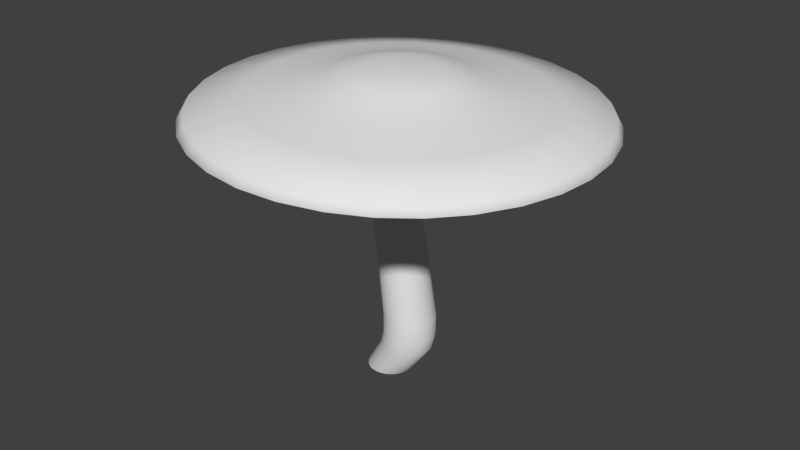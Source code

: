 # Source: Mushroom_Large.blend  (saved by Blender 2.76.0; exported with 4.5.12 LTS)
import bpy
from mathutils import Matrix  # noqa: F401  (used for matrix-valued properties, if any)

bpy.ops.wm.read_factory_settings(use_empty=True)
scene = bpy.context.scene
scene.name = 'Scene'

# ---- collections
col_collection_1 = bpy.data.collections.new('Collection 1'); scene.collection.children.link(col_collection_1)

# ---- world
world_world = bpy.data.worlds.new('World'); scene.world = world_world
world_world.color = (0.05088, 0.05088, 0.05088)
world_world.use_sun_shadow = False
world_world.sun_shadow_jitter_overblur = 0.0
world_world.cycles.sampling_method = 'MANUAL'
world_world.cycles.sample_map_resolution = 256

# ---- meshes
me_cylinder = bpy.data.meshes.new('Cylinder')
me_cylinder.from_pydata([(0.0, 1.0, -0.00274), (0.4741, 1.322, 1.991), (0.1951, 0.9808, -0.00274), (0.7276, 1.298, 1.99), (0.3827, 0.9239, -0.00274), (0.9716, 1.225, 1.989), (0.5556, 0.8315, -0.00274), (1.197, 1.106, 1.988), (0.7071, 0.7071, -0.00274), (1.394, 0.9449, 1.987), (0.8315, 0.5556, -0.00274), (1.556, 0.7485, 1.986), (0.9239, 0.3827, -0.00274), (1.677, 0.5242, 1.986), (0.9808, 0.1951, -0.00274), (1.752, 0.2806, 1.985), (1.0, 7.55e-08, -0.00274), (1.778, 0.02713, 1.985), (0.9808, -0.1951, -0.00274), (1.754, -0.2266, 1.985), (0.9239, -0.3827, -0.00274), (1.681, -0.4707, 1.985), (0.8315, -0.5556, -0.00274), (1.562, -0.6958, 1.986), (0.7071, -0.7071, -0.00274), (1.401, -0.8934, 1.986), (0.5556, -0.8315, -0.00274), (1.204, -1.056, 1.987), (0.3827, -0.9239, -0.00274), (0.9801, -1.177, 1.988), (0.1951, -0.9808, -0.00274), (0.7367, -1.252, 1.989), (-3.258e-07, -1.0, -0.00274), (0.4833, -1.277, 1.99), (-0.1951, -0.9808, -0.00274), (0.2297, -1.253, 1.991), (-0.3827, -0.9239, -0.00274), (-0.01425, -1.18, 1.993), (-0.5556, -0.8315, -0.00274), (-0.2393, -1.061, 1.994), (-0.7071, -0.7071, -0.00274), (-0.4368, -0.9, 1.994), (-0.8315, -0.5556, -0.00274), (-0.599, -0.7036, 1.995), (-0.9239, -0.3827, -0.00274), (-0.7199, -0.4793, 1.996), (-0.9808, -0.1951, -0.00274), (-0.7947, -0.2357, 1.996), (-1.0, 9.656e-07, -0.00274), (-0.8206, 0.01777, 1.996), (-0.9808, 0.1951, -0.00274), (-0.7965, 0.2715, 1.996), (-0.9239, 0.3827, -0.00274), (-0.7234, 0.5156, 1.996), (-0.8315, 0.5556, -0.00274), (-0.6042, 0.7407, 1.995), (-0.7071, 0.7071, -0.00274), (-0.4433, 0.9383, 1.995), (-0.5556, 0.8315, -0.00274), (-0.247, 1.101, 1.994), (-0.3827, 0.9239, -0.00274), (-0.02278, 1.222, 1.993), (-0.1951, 0.9808, -0.00274), (0.2207, 1.296, 1.992), (1.027, 1.116, 0.3353), (1.245, 1.095, 0.3353), (1.454, 1.031, 0.3353), (1.647, 0.9282, 0.3353), (1.816, 0.7894, 0.3353), (1.955, 0.6202, 0.3353), (2.058, 0.4272, 0.3353), (2.122, 0.2178, 0.3353), (2.143, 5.054e-08, 0.3353), (2.122, -0.2178, 0.3353), (2.058, -0.4272, 0.3353), (1.955, -0.6202, 0.3353), (1.816, -0.7894, 0.3353), (1.647, -0.9282, 0.3353), (1.454, -1.031, 0.3353), (1.245, -1.095, 0.3353), (1.027, -1.116, 0.3353), (0.8092, -1.095, 0.3353), (0.5998, -1.031, 0.3353), (0.4068, -0.9282, 0.3353), (0.2376, -0.7894, 0.3353), (0.09874, -0.6202, 0.3353), (-0.004423, -0.4272, 0.3353), (-0.06795, -0.2178, 0.3353), (-0.0894, 1.044e-06, 0.3353), (-0.06795, 0.2178, 0.3353), (-0.004422, 0.4272, 0.3353), (0.09874, 0.6202, 0.3353), (0.2376, 0.7894, 0.3353), (0.4068, 0.9282, 0.3353), (0.5998, 1.031, 0.3353), (0.8092, 1.095, 0.3353), (1.033, 1.116, 0.4807), (1.251, 1.095, 0.4807), (1.46, 1.031, 0.4807), (1.653, 0.9282, 0.4807), (1.822, 0.7894, 0.4807), (1.961, 0.6202, 0.4807), (2.064, 0.4272, 0.4807), (2.128, 0.2178, 0.4807), (2.149, 5.054e-08, 0.4807), (2.128, -0.2178, 0.4807), (2.064, -0.4272, 0.4807), (1.961, -0.6202, 0.4807), (1.822, -0.7894, 0.4807), (1.653, -0.9282, 0.4807), (1.46, -1.031, 0.4807), (1.251, -1.095, 0.4807), (1.033, -1.116, 0.4807), (0.8152, -1.095, 0.4807), (0.6058, -1.031, 0.4807), (0.4128, -0.9282, 0.4807), (0.2436, -0.7894, 0.4807), (0.1048, -0.6202, 0.4807), (0.001595, -0.4272, 0.4807), (-0.06193, -0.2178, 0.4807), (-0.08339, 1.044e-06, 0.4807), (-0.06193, 0.2178, 0.4807), (0.001595, 0.4272, 0.4807), (0.1048, 0.6202, 0.4807), (0.2436, 0.7894, 0.4807), (0.4128, 0.9282, 0.4807), (0.6058, 1.031, 0.4807), (0.8152, 1.095, 0.4807), (1.107, 1.095, 0.2276), (1.316, 1.031, 0.2276), (1.509, 0.9282, 0.2276), (1.678, 0.7894, 0.2276), (1.817, 0.6202, 0.2276), (1.92, 0.4272, 0.2276), (1.984, 0.2178, 0.2276), (2.005, 5.054e-08, 0.2276), (1.984, -0.2178, 0.2276), (1.92, -0.4272, 0.2276), (1.817, -0.6202, 0.2276), (1.678, -0.7894, 0.2276), (1.509, -0.9282, 0.2276), (1.316, -1.031, 0.2276), (1.107, -1.095, 0.2276), (0.8888, -1.116, 0.2276), (0.671, -1.095, 0.2276), (0.4616, -1.031, 0.2276), (0.2686, -0.9282, 0.2276), (0.0994, -0.7894, 0.2276), (-0.03943, -0.6202, 0.2276), (-0.1426, -0.4272, 0.2276), (-0.2061, -0.2178, 0.2276), (-0.2276, 1.044e-06, 0.2276), (-0.2061, 0.2178, 0.2276), (-0.1426, 0.4272, 0.2276), (-0.03943, 0.6202, 0.2276), (0.09941, 0.7894, 0.2276), (0.2686, 0.9282, 0.2276), (0.4616, 1.031, 0.2276), (0.671, 1.095, 0.2276), (0.8888, 1.116, 0.2276), (0.3682, 1.0, 1.232), (0.5633, 0.9808, 1.232), (0.7509, 0.9239, 1.232), (0.9237, 0.8315, 1.232), (1.075, 0.7071, 1.232), (1.2, 0.5556, 1.232), (1.292, 0.3827, 1.232), (1.349, 0.1951, 1.232), (1.368, 7.55e-08, 1.232), (1.349, -0.1951, 1.232), (1.292, -0.3827, 1.232), (1.2, -0.5556, 1.232), (1.075, -0.7071, 1.232), (0.9237, -0.8315, 1.232), (0.7509, -0.9239, 1.232), (0.5633, -0.9808, 1.232), (0.3682, -1.0, 1.232), (0.1731, -0.9808, 1.232), (-0.01451, -0.9239, 1.232), (-0.1874, -0.8315, 1.232), (-0.3389, -0.7071, 1.232), (-0.4633, -0.5556, 1.232), (-0.5557, -0.3827, 1.232), (-0.6126, -0.1951, 1.232), (-0.6318, 9.656e-07, 1.232), (-0.6126, 0.1951, 1.232), (-0.5557, 0.3827, 1.232), (-0.4633, 0.5556, 1.232), (-0.3389, 0.7071, 1.232), (-0.1874, 0.8315, 1.232), (-0.01451, 0.9239, 1.232), (0.1731, 0.9808, 1.232), (0.1601, 1.0, 1.433), (0.3552, 0.9808, 1.433), (0.5428, 0.9239, 1.433), (0.7157, 0.8315, 1.433), (0.8672, 0.7071, 1.433), (0.9916, 0.5556, 1.433), (1.084, 0.3827, 1.433), (1.141, 0.1951, 1.433), (1.16, 7.55e-08, 1.433), (1.141, -0.1951, 1.433), (1.084, -0.3827, 1.433), (0.9916, -0.5556, 1.433), (0.8672, -0.7071, 1.433), (0.7157, -0.8315, 1.433), (0.5428, -0.9239, 1.433), (0.3552, -0.9808, 1.433), (0.1601, -1.0, 1.433), (-0.03501, -0.9808, 1.433), (-0.2226, -0.9239, 1.433), (-0.3955, -0.8315, 1.433), (-0.547, -0.7071, 1.433), (-0.6714, -0.5556, 1.433), (-0.7638, -0.3827, 1.433), (-0.8207, -0.1951, 1.433), (-0.8399, 9.656e-07, 1.433), (-0.8207, 0.1951, 1.433), (-0.7638, 0.3827, 1.433), (-0.6714, 0.5556, 1.433), (-0.547, 0.7071, 1.433), (-0.3955, 0.8315, 1.433), (-0.2226, 0.9239, 1.433), (-0.03501, 0.9808, 1.433), (0.0242, 1.0, 1.611), (0.2193, 0.9808, 1.611), (0.4069, 0.9239, 1.611), (0.5798, 0.8315, 1.611), (0.7313, 0.7071, 1.611), (0.8557, 0.5556, 1.611), (0.9481, 0.3827, 1.611), (1.005, 0.1951, 1.611), (1.024, 7.55e-08, 1.611), (1.005, -0.1951, 1.611), (0.9481, -0.3827, 1.611), (0.8557, -0.5556, 1.611), (0.7313, -0.7071, 1.611), (0.5798, -0.8315, 1.611), (0.4069, -0.9239, 1.611), (0.2193, -0.9808, 1.611), (0.0242, -1.0, 1.611), (-0.1709, -0.9808, 1.611), (-0.3585, -0.9239, 1.611), (-0.5314, -0.8315, 1.611), (-0.6829, -0.7071, 1.611), (-0.8073, -0.5556, 1.611), (-0.8997, -0.3827, 1.611), (-0.9566, -0.1951, 1.611), (-0.9758, 9.656e-07, 1.611), (-0.9566, 0.1951, 1.611), (-0.8997, 0.3827, 1.611), (-0.8073, 0.5556, 1.611), (-0.6829, 0.7071, 1.611), (-0.5314, 0.8315, 1.611), (-0.3585, 0.9239, 1.611), (-0.1709, 0.9808, 1.611), (0.1031, 0.9874, 1.703), (0.2958, 0.9685, 1.703), (0.481, 0.9123, 1.703), (0.6517, 0.821, 1.703), (0.8013, 0.6982, 1.703), (0.9242, 0.5486, 1.703), (1.015, 0.3779, 1.703), (1.072, 0.1926, 1.703), (1.091, 7.813e-08, 1.703), (1.072, -0.1926, 1.703), (1.015, -0.3779, 1.703), (0.9242, -0.5486, 1.703), (0.8013, -0.6982, 1.703), (0.6517, -0.821, 1.703), (0.481, -0.9123, 1.703), (0.2958, -0.9685, 1.703), (0.1031, -0.9874, 1.703), (-0.08952, -0.9685, 1.703), (-0.2748, -0.9123, 1.703), (-0.4455, -0.821, 1.703), (-0.5951, -0.6982, 1.703), (-0.7179, -0.5486, 1.703), (-0.8092, -0.3779, 1.703), (-0.8654, -0.1926, 1.703), (-0.8843, 9.571e-07, 1.703), (-0.8654, 0.1926, 1.703), (-0.8092, 0.3779, 1.703), (-0.7179, 0.5486, 1.703), (-0.5951, 0.6982, 1.703), (-0.4455, 0.821, 1.703), (-0.2748, 0.9123, 1.703), (-0.08952, 0.9685, 1.703), (0.4597, 2.573, 1.949), (0.9571, 2.525, 1.946), (1.436, 2.382, 1.944), (1.877, 2.148, 1.942), (2.264, 1.832, 1.941), (2.583, 1.447, 1.939), (2.82, 1.007, 1.938), (2.966, 0.5293, 1.937), (3.017, 0.0321, 1.937), (2.97, -0.4655, 1.937), (2.827, -0.9443, 1.938), (2.593, -1.386, 1.939), (2.277, -1.773, 1.94), (1.892, -2.092, 1.941), (1.452, -2.329, 1.943), (0.9748, -2.476, 1.945), (0.4778, -2.527, 1.947), (-0.0195, -2.479, 1.95), (-0.4981, -2.336, 1.952), (-0.9395, -2.102, 1.954), (-1.327, -1.786, 1.955), (-1.645, -1.401, 1.957), (-1.882, -0.9613, 1.958), (-2.029, -0.4835, 1.959), (-2.08, 0.01375, 1.959), (-2.032, 0.5113, 1.959), (-1.889, 0.9901, 1.958), (-1.655, 1.432, 1.958), (-1.34, 1.819, 1.956), (-0.9545, 2.138, 1.955), (-0.5148, 2.375, 1.953), (-0.03725, 2.522, 1.951), (0.4317, 4.369, 1.856), (1.279, 4.288, 1.852), (2.095, 4.044, 1.848), (2.847, 3.645, 1.845), (3.507, 3.107, 1.842), (4.049, 2.451, 1.84), (4.453, 1.701, 1.838), (4.703, 0.8869, 1.836), (4.79, 0.0396, 1.836), (4.709, -0.8083, 1.836), (4.465, -1.624, 1.837), (4.066, -2.377, 1.839), (3.529, -3.037, 1.841), (2.872, -3.58, 1.844), (2.123, -3.984, 1.847), (1.309, -4.234, 1.85), (0.4625, -4.321, 1.854), (-0.385, -4.24, 1.857), (-1.2, -3.996, 1.861), (-1.953, -3.597, 1.864), (-2.613, -3.059, 1.867), (-3.155, -2.403, 1.87), (-3.559, -1.653, 1.872), (-3.809, -0.839, 1.873), (-3.895, 0.008323, 1.874), (-3.815, 0.8562, 1.873), (-3.571, 1.672, 1.873), (-3.172, 2.425, 1.871), (-2.634, 3.085, 1.869), (-1.978, 3.628, 1.866), (-1.229, 4.032, 1.863), (-0.4152, 4.282, 1.859), (0.4858, 4.958, 1.874), (1.453, 4.863, 1.874), (2.383, 4.581, 1.874), (3.24, 4.122, 1.874), (3.992, 3.506, 1.874), (6.087, 3.824, 1.831), (6.72, 2.65, 1.828), (7.111, 1.375, 1.826), (7.247, 0.04845, 1.825), (7.121, -1.279, 1.826), (6.738, -2.557, 1.827), (6.114, -3.735, 1.829), (5.272, -4.769, 1.833), (4.245, -5.619, 1.837), (3.071, -6.252, 1.842), (1.797, -6.643, 1.848), (0.4712, -6.779, 1.853), (-0.8558, -6.653, 1.859), (-2.133, -6.271, 1.865), (-3.31, -5.646, 1.87), (-4.344, -4.804, 1.875), (-5.193, -3.776, 1.878), (-5.826, -2.602, 1.881), (-6.217, -1.327, 1.883), (-6.352, -0.0005239, 1.884), (-6.227, 1.327, 1.884), (-5.844, 2.605, 1.883), (-5.22, 3.783, 1.88), (-4.378, 4.817, 1.877), (-3.351, 5.667, 1.872), (-2.177, 6.3, 1.867), (-0.9031, 6.691, 1.862), (0.4317, 8.091, 1.913), (2.005, 7.942, 1.907), (3.52, 7.488, 1.9), (4.916, 6.748, 1.894), (6.142, 5.749, 1.888), (7.149, 4.53, 1.884), (7.899, 3.138, 1.88), (8.364, 1.626, 1.878), (8.524, 0.05237, 1.877), (8.375, -1.522, 1.877), (7.921, -3.037, 1.879), (7.181, -4.435, 1.882), (6.183, -5.661, 1.886), (4.964, -6.669, 1.891), (3.573, -7.419, 1.897), (2.062, -7.884, 1.903), (0.489, -8.044, 1.91), (-1.085, -7.895, 1.917), (-2.599, -7.441, 1.923), (-3.996, -6.701, 1.93), (-5.221, -5.702, 1.935), (-6.229, -4.483, 1.94), (-6.979, -3.091, 1.943), (-7.443, -1.579, 1.946), (-7.603, -0.00571, 1.947), (-7.454, 1.569, 1.946), (-7.001, 3.084, 1.945), (-6.26, 4.481, 1.942), (-5.262, 5.708, 1.938), (-4.043, 6.715, 1.933), (-2.652, 7.466, 1.927), (-1.141, 7.93, 1.92), (0.442, 8.617, 1.966), (2.118, 8.458, 1.959), (3.732, 7.974, 1.952), (5.219, 7.186, 1.945), (6.525, 6.122, 1.939), (7.598, 4.823, 1.934), (8.397, 3.34, 1.931), (8.891, 1.73, 1.928), (9.062, 0.05367, 1.927), (8.903, -1.624, 1.927), (8.42, -3.238, 1.929), (7.632, -4.726, 1.932), (6.568, -6.032, 1.937), (5.27, -7.106, 1.942), (3.788, -7.905, 1.948), (2.178, -8.4, 1.955), (0.503, -8.571, 1.962), (-1.173, -8.412, 1.97), (-2.786, -7.929, 1.977), (-4.274, -7.14, 1.983), (-5.58, -6.076, 1.989), (-6.653, -4.778, 1.994), (-7.452, -3.295, 1.998), (-7.946, -1.684, 2.0), (-8.117, -0.008189, 2.001), (-7.958, 1.669, 2.001), (-7.475, 3.283, 1.999), (-6.687, 4.772, 1.996), (-5.623, 6.078, 1.992), (-4.325, 7.151, 1.986), (-2.843, 7.951, 1.98), (-1.233, 8.446, 1.973), (0.4589, 8.343, 2.034), (2.082, 8.189, 2.027), (3.644, 7.721, 2.02), (5.084, 6.957, 2.014), (6.348, 5.927, 2.008), (7.387, 4.67, 2.004), (8.161, 3.234, 2.0), (8.64, 1.675, 1.998), (8.805, 0.05193, 1.997), (8.651, -1.572, 1.997), (8.183, -3.135, 1.999), (7.42, -4.576, 2.002), (6.39, -5.841, 2.006), (5.134, -6.88, 2.011), (3.698, -7.654, 2.017), (2.14, -8.133, 2.024), (0.518, -8.299, 2.031), (-1.105, -8.145, 2.038), (-2.667, -7.677, 2.045), (-4.108, -6.913, 2.051), (-5.371, -5.883, 2.057), (-6.41, -4.626, 2.061), (-7.184, -3.19, 2.065), (-7.663, -1.631, 2.068), (-7.828, -0.007967, 2.069), (-7.674, 1.616, 2.068), (-7.207, 3.179, 2.067), (-6.443, 4.62, 2.064), (-5.413, 5.885, 2.059), (-4.157, 6.924, 2.054), (-2.722, 7.698, 2.048), (-1.163, 8.177, 2.041), (0.4859, 6.137, 2.116), (1.679, 6.024, 2.111), (2.827, 5.68, 2.106), (3.886, 5.119, 2.101), (4.815, 4.362, 2.097), (5.579, 3.437, 2.094), (6.147, 2.382, 2.091), (6.499, 1.236, 2.089), (6.621, 0.04308, 2.088), (6.508, -1.151, 2.089), (6.164, -2.299, 2.09), (5.603, -3.359, 2.092), (4.846, -4.288, 2.095), (3.922, -5.052, 2.099), (2.867, -5.621, 2.104), (1.722, -5.973, 2.108), (0.5293, -6.095, 2.114), (-0.6637, -5.982, 2.119), (-1.812, -5.638, 2.124), (-2.871, -5.077, 2.129), (-3.8, -4.319, 2.133), (-4.563, -3.395, 2.136), (-5.132, -2.34, 2.139), (-5.484, -1.194, 2.141), (-5.606, -0.0009504, 2.141), (-5.492, 1.193, 2.141), (-5.149, 2.341, 2.14), (-4.587, 3.401, 2.138), (-3.83, 4.33, 2.135), (-2.907, 5.094, 2.131), (-1.852, 5.663, 2.126), (-0.7063, 6.016, 2.121), (0.5045, 4.456, 2.17), (1.37, 4.373, 2.167), (2.202, 4.124, 2.163), (2.97, 3.717, 2.16), (3.644, 3.168, 2.157), (4.197, 2.498, 2.154), (4.61, 1.732, 2.152), (4.865, 0.9014, 2.151), (4.953, 0.03642, 2.15), (4.871, -0.8291, 2.15), (4.622, -1.662, 2.151), (4.215, -2.43, 2.153), (3.666, -3.104, 2.155), (2.996, -3.658, 2.158), (2.231, -4.071, 2.161), (1.401, -4.326, 2.165), (0.536, -4.415, 2.168), (-0.3291, -4.333, 2.172), (-1.162, -4.083, 2.176), (-1.929, -3.676, 2.179), (-2.603, -3.127, 2.182), (-3.157, -2.457, 2.185), (-3.569, -1.692, 2.187), (-3.824, -0.8604, 2.188), (-3.913, 0.004493, 2.189), (-3.83, 0.87, 2.189), (-3.581, 1.703, 2.188), (-3.174, 2.471, 2.186), (-2.625, 3.145, 2.184), (-1.956, 3.699, 2.181), (-1.191, 4.112, 2.178), (-0.36, 4.367, 2.174), (0.5267, 2.874, 2.241), (1.084, 2.821, 2.239), (1.619, 2.661, 2.237), (2.114, 2.399, 2.234), (2.547, 2.045, 2.232), (2.904, 1.614, 2.231), (3.169, 1.122, 2.23), (3.333, 0.5866, 2.229), (3.39, 0.02994, 2.228), (3.337, -0.5272, 2.229), (3.177, -1.063, 2.229), (2.915, -1.558, 2.23), (2.561, -1.992, 2.232), (2.13, -2.348, 2.233), (1.638, -2.614, 2.235), (1.103, -2.778, 2.238), (0.547, -2.835, 2.24), (-0.009818, -2.782, 2.243), (-0.5456, -2.622, 2.245), (-1.04, -2.36, 2.247), (-1.473, -2.006, 2.249), (-1.83, -1.575, 2.251), (-2.095, -1.082, 2.252), (-2.259, -0.5473, 2.253), (-2.316, 0.009387, 2.253), (-2.263, 0.5665, 2.253), (-2.103, 1.103, 2.252), (-1.841, 1.597, 2.251), (-1.488, 2.031, 2.25), (-1.057, 2.387, 2.248), (-0.5643, 2.653, 2.246), (-0.02969, 2.817, 2.244), (0.5361, 2.395, 2.274), (0.9995, 2.351, 2.272), (1.445, 2.217, 2.27), (1.857, 1.999, 2.268), (2.218, 1.705, 2.267), (2.514, 1.346, 2.265), (2.735, 0.9363, 2.264), (2.872, 0.4912, 2.264), (2.919, 0.02785, 2.263), (2.875, -0.4358, 2.263), (2.741, -0.8819, 2.264), (2.524, -1.293, 2.265), (2.229, -1.655, 2.266), (1.871, -1.951, 2.267), (1.461, -2.172, 2.269), (1.016, -2.309, 2.271), (0.5529, -2.356, 2.273), (0.08954, -2.312, 2.275), (-0.3564, -2.179, 2.277), (-0.7677, -1.961, 2.279), (-1.129, -1.667, 2.281), (-1.425, -1.308, 2.282), (-1.646, -0.8977, 2.283), (-1.783, -0.4526, 2.284), (-1.83, 0.01074, 2.284), (-1.786, 0.4744, 2.284), (-1.652, 0.9205, 2.283), (-1.434, 1.332, 2.282), (-1.14, 1.693, 2.281), (-0.7817, 1.99, 2.28), (-0.372, 2.211, 2.278), (0.073, 2.348, 2.276), (0.5472, 1.407, 2.306), (0.8178, 1.381, 2.305), (1.078, 1.303, 2.304), (1.319, 1.176, 2.303), (1.529, 1.004, 2.302), (1.703, 0.794, 2.301), (1.832, 0.5546, 2.301), (1.911, 0.2946, 2.3), (1.939, 0.02393, 2.3), (1.913, -0.2469, 2.3), (1.835, -0.5075, 2.301), (1.708, -0.7479, 2.301), (1.536, -0.9588, 2.302), (1.327, -1.132, 2.303), (1.087, -1.261, 2.304), (0.8275, -1.341, 2.305), (0.557, -1.369, 2.306), (0.2863, -1.343, 2.307), (0.02585, -1.265, 2.308), (-0.2144, -1.138, 2.309), (-0.4252, -0.9658, 2.31), (-0.5984, -0.7562, 2.311), (-0.7274, -0.5167, 2.312), (-0.8073, -0.2567, 2.312), (-0.8349, 0.01394, 2.312), (-0.8092, 0.2848, 2.312), (-0.7312, 0.5454, 2.312), (-0.6039, 0.7857, 2.311), (-0.4321, 0.9966, 2.311), (-0.2226, 1.17, 2.31), (0.01676, 1.299, 2.309), (0.2767, 1.379, 2.308), (0.5537, 0.01885, 2.313)], [], [(256, 1, 3, 257), (257, 3, 5, 258), (258, 5, 7, 259), (259, 7, 9, 260), (260, 9, 11, 261), (261, 11, 13, 262), (262, 13, 15, 263), (263, 15, 17, 264), (264, 17, 19, 265), (265, 19, 21, 266), (266, 21, 23, 267), (267, 23, 25, 268), (268, 25, 27, 269), (269, 27, 29, 270), (270, 29, 31, 271), (271, 31, 33, 272), (272, 33, 35, 273), (273, 35, 37, 274), (274, 37, 39, 275), (275, 39, 41, 276), (276, 41, 43, 277), (277, 43, 45, 278), (278, 45, 47, 279), (279, 47, 49, 280), (280, 49, 51, 281), (281, 51, 53, 282), (282, 53, 55, 283), (283, 55, 57, 284), (284, 57, 59, 285), (285, 59, 61, 286), (287, 63, 1, 256), (286, 61, 63, 287), (157, 94, 95, 158), (158, 95, 64, 159), (156, 93, 94, 157), (155, 92, 93, 156), (154, 91, 92, 155), (153, 90, 91, 154), (152, 89, 90, 153), (151, 88, 89, 152), (150, 87, 88, 151), (149, 86, 87, 150), (148, 85, 86, 149), (147, 84, 85, 148), (146, 83, 84, 147), (145, 82, 83, 146), (144, 81, 82, 145), (143, 80, 81, 144), (142, 79, 80, 143), (141, 78, 79, 142), (140, 77, 78, 141), (139, 76, 77, 140), (138, 75, 76, 139), (137, 74, 75, 138), (136, 73, 74, 137), (135, 72, 73, 136), (134, 71, 72, 135), (133, 70, 71, 134), (132, 69, 70, 133), (131, 68, 69, 132), (130, 67, 68, 131), (129, 66, 67, 130), (128, 65, 66, 129), (159, 64, 65, 128), (94, 126, 127, 95), (95, 127, 96, 64), (93, 125, 126, 94), (92, 124, 125, 93), (91, 123, 124, 92), (90, 122, 123, 91), (89, 121, 122, 90), (88, 120, 121, 89), (87, 119, 120, 88), (86, 118, 119, 87), (85, 117, 118, 86), (84, 116, 117, 85), (83, 115, 116, 84), (82, 114, 115, 83), (81, 113, 114, 82), (80, 112, 113, 81), (79, 111, 112, 80), (78, 110, 111, 79), (77, 109, 110, 78), (76, 108, 109, 77), (75, 107, 108, 76), (74, 106, 107, 75), (73, 105, 106, 74), (72, 104, 105, 73), (71, 103, 104, 72), (70, 102, 103, 71), (69, 101, 102, 70), (68, 100, 101, 69), (67, 99, 100, 68), (66, 98, 99, 67), (65, 97, 98, 66), (64, 96, 97, 65), (0, 159, 128, 2), (2, 128, 129, 4), (4, 129, 130, 6), (6, 130, 131, 8), (8, 131, 132, 10), (10, 132, 133, 12), (12, 133, 134, 14), (14, 134, 135, 16), (16, 135, 136, 18), (18, 136, 137, 20), (20, 137, 138, 22), (22, 138, 139, 24), (24, 139, 140, 26), (26, 140, 141, 28), (28, 141, 142, 30), (30, 142, 143, 32), (32, 143, 144, 34), (34, 144, 145, 36), (36, 145, 146, 38), (38, 146, 147, 40), (40, 147, 148, 42), (42, 148, 149, 44), (44, 149, 150, 46), (46, 150, 151, 48), (48, 151, 152, 50), (50, 152, 153, 52), (52, 153, 154, 54), (54, 154, 155, 56), (56, 155, 156, 58), (58, 156, 157, 60), (62, 158, 159, 0), (60, 157, 158, 62), (126, 190, 191, 127), (127, 191, 160, 96), (125, 189, 190, 126), (124, 188, 189, 125), (123, 187, 188, 124), (122, 186, 187, 123), (121, 185, 186, 122), (120, 184, 185, 121), (119, 183, 184, 120), (118, 182, 183, 119), (117, 181, 182, 118), (116, 180, 181, 117), (115, 179, 180, 116), (114, 178, 179, 115), (113, 177, 178, 114), (112, 176, 177, 113), (111, 175, 176, 112), (110, 174, 175, 111), (109, 173, 174, 110), (108, 172, 173, 109), (107, 171, 172, 108), (106, 170, 171, 107), (105, 169, 170, 106), (104, 168, 169, 105), (103, 167, 168, 104), (102, 166, 167, 103), (101, 165, 166, 102), (100, 164, 165, 101), (99, 163, 164, 100), (98, 162, 163, 99), (97, 161, 162, 98), (96, 160, 161, 97), (190, 222, 223, 191), (191, 223, 192, 160), (189, 221, 222, 190), (188, 220, 221, 189), (187, 219, 220, 188), (186, 218, 219, 187), (185, 217, 218, 186), (184, 216, 217, 185), (183, 215, 216, 184), (182, 214, 215, 183), (181, 213, 214, 182), (180, 212, 213, 181), (179, 211, 212, 180), (178, 210, 211, 179), (177, 209, 210, 178), (176, 208, 209, 177), (175, 207, 208, 176), (174, 206, 207, 175), (173, 205, 206, 174), (172, 204, 205, 173), (171, 203, 204, 172), (170, 202, 203, 171), (169, 201, 202, 170), (168, 200, 201, 169), (167, 199, 200, 168), (166, 198, 199, 167), (165, 197, 198, 166), (164, 196, 197, 165), (163, 195, 196, 164), (162, 194, 195, 163), (161, 193, 194, 162), (160, 192, 193, 161), (222, 254, 255, 223), (223, 255, 224, 192), (221, 253, 254, 222), (220, 252, 253, 221), (219, 251, 252, 220), (218, 250, 251, 219), (217, 249, 250, 218), (216, 248, 249, 217), (215, 247, 248, 216), (214, 246, 247, 215), (213, 245, 246, 214), (212, 244, 245, 213), (211, 243, 244, 212), (210, 242, 243, 211), (209, 241, 242, 210), (208, 240, 241, 209), (207, 239, 240, 208), (206, 238, 239, 207), (205, 237, 238, 206), (204, 236, 237, 205), (203, 235, 236, 204), (202, 234, 235, 203), (201, 233, 234, 202), (200, 232, 233, 201), (199, 231, 232, 200), (198, 230, 231, 199), (197, 229, 230, 198), (196, 228, 229, 197), (195, 227, 228, 196), (194, 226, 227, 195), (193, 225, 226, 194), (192, 224, 225, 193), (254, 286, 287, 255), (255, 287, 256, 224), (253, 285, 286, 254), (252, 284, 285, 253), (251, 283, 284, 252), (250, 282, 283, 251), (249, 281, 282, 250), (248, 280, 281, 249), (247, 279, 280, 248), (246, 278, 279, 247), (245, 277, 278, 246), (244, 276, 277, 245), (243, 275, 276, 244), (242, 274, 275, 243), (241, 273, 274, 242), (240, 272, 273, 241), (239, 271, 272, 240), (238, 270, 271, 239), (237, 269, 270, 238), (236, 268, 269, 237), (235, 267, 268, 236), (234, 266, 267, 235), (233, 265, 266, 234), (232, 264, 265, 233), (231, 263, 264, 232), (230, 262, 263, 231), (229, 261, 262, 230), (228, 260, 261, 229), (227, 259, 260, 228), (226, 258, 259, 227), (225, 257, 258, 226), (224, 256, 257, 225), (5, 3, 289, 290), (23, 21, 298, 299), (41, 39, 307, 308), (59, 57, 316, 317), (15, 13, 294, 295), (33, 31, 303, 304), (51, 49, 312, 313), (7, 5, 290, 291), (25, 23, 299, 300), (43, 41, 308, 309), (61, 59, 317, 318), (17, 15, 295, 296), (35, 33, 304, 305), (53, 51, 313, 314), (9, 7, 291, 292), (27, 25, 300, 301), (45, 43, 309, 310), (63, 61, 318, 319), (19, 17, 296, 297), (37, 35, 305, 306), (55, 53, 314, 315), (11, 9, 292, 293), (29, 27, 301, 302), (47, 45, 310, 311), (3, 1, 288, 289), (1, 63, 319, 288), (21, 19, 297, 298), (39, 37, 306, 307), (57, 55, 315, 316), (13, 11, 293, 294), (31, 29, 302, 303), (49, 47, 311, 312), (299, 298, 330, 331), (313, 312, 344, 345), (300, 299, 331, 332), (314, 313, 345, 346), (301, 300, 332, 333), (315, 314, 346, 347), (302, 301, 333, 334), (289, 288, 320, 321), (316, 315, 347, 348), (303, 302, 334, 335), (290, 289, 321, 322), (317, 316, 348, 349), (304, 303, 335, 336), (291, 290, 322, 323), (318, 317, 349, 350), (305, 304, 336, 337), (292, 291, 323, 324), (319, 318, 350, 351), (306, 305, 337, 338), (293, 292, 324, 325), (288, 319, 351, 320), (307, 306, 338, 339), (294, 293, 325, 326), (308, 307, 339, 340), (295, 294, 326, 327), (309, 308, 340, 341), (296, 295, 327, 328), (310, 309, 341, 342), (297, 296, 328, 329), (311, 310, 342, 343), (298, 297, 329, 330), (312, 311, 343, 344), (334, 333, 365, 366), (321, 320, 352, 353), (348, 347, 379, 380), (335, 334, 366, 367), (322, 321, 353, 354), (349, 348, 380, 381), (336, 335, 367, 368), (323, 322, 354, 355), (350, 349, 381, 382), (337, 336, 368, 369), (324, 323, 355, 356), (351, 350, 382, 383), (338, 337, 369, 370), (325, 324, 356, 357), (320, 351, 383, 352), (339, 338, 370, 371), (326, 325, 357, 358), (340, 339, 371, 372), (327, 326, 358, 359), (341, 340, 372, 373), (328, 327, 359, 360), (342, 341, 373, 374), (329, 328, 360, 361), (343, 342, 374, 375), (330, 329, 361, 362), (344, 343, 375, 376), (331, 330, 362, 363), (345, 344, 376, 377), (332, 331, 363, 364), (346, 345, 377, 378), (333, 332, 364, 365), (347, 346, 378, 379), (369, 368, 400, 401), (356, 355, 387, 388), (383, 382, 414, 415), (370, 369, 401, 402), (357, 356, 388, 389), (352, 383, 415, 384), (371, 370, 402, 403), (358, 357, 389, 390), (372, 371, 403, 404), (359, 358, 390, 391), (373, 372, 404, 405), (360, 359, 391, 392), (374, 373, 405, 406), (361, 360, 392, 393), (375, 374, 406, 407), (362, 361, 393, 394), (376, 375, 407, 408), (363, 362, 394, 395), (377, 376, 408, 409), (364, 363, 395, 396), (378, 377, 409, 410), (365, 364, 396, 397), (379, 378, 410, 411), (366, 365, 397, 398), (353, 352, 384, 385), (380, 379, 411, 412), (367, 366, 398, 399), (354, 353, 385, 386), (381, 380, 412, 413), (368, 367, 399, 400), (355, 354, 386, 387), (382, 381, 413, 414), (404, 403, 435, 436), (391, 390, 422, 423), (405, 404, 436, 437), (392, 391, 423, 424), (406, 405, 437, 438), (393, 392, 424, 425), (407, 406, 438, 439), (394, 393, 425, 426), (408, 407, 439, 440), (395, 394, 426, 427), (409, 408, 440, 441), (396, 395, 427, 428), (410, 409, 441, 442), (397, 396, 428, 429), (411, 410, 442, 443), (398, 397, 429, 430), (385, 384, 416, 417), (412, 411, 443, 444), (399, 398, 430, 431), (386, 385, 417, 418), (413, 412, 444, 445), (400, 399, 431, 432), (387, 386, 418, 419), (414, 413, 445, 446), (401, 400, 432, 433), (388, 387, 419, 420), (415, 414, 446, 447), (402, 401, 433, 434), (389, 388, 420, 421), (384, 415, 447, 416), (403, 402, 434, 435), (390, 389, 421, 422), (439, 438, 470, 471), (426, 425, 457, 458), (440, 439, 471, 472), (427, 426, 458, 459), (441, 440, 472, 473), (428, 427, 459, 460), (442, 441, 473, 474), (429, 428, 460, 461), (443, 442, 474, 475), (430, 429, 461, 462), (417, 416, 448, 449), (444, 443, 475, 476), (431, 430, 462, 463), (418, 417, 449, 450), (445, 444, 476, 477), (432, 431, 463, 464), (419, 418, 450, 451), (446, 445, 477, 478), (433, 432, 464, 465), (420, 419, 451, 452), (447, 446, 478, 479), (434, 433, 465, 466), (421, 420, 452, 453), (416, 447, 479, 448), (435, 434, 466, 467), (422, 421, 453, 454), (436, 435, 467, 468), (423, 422, 454, 455), (437, 436, 468, 469), (424, 423, 455, 456), (438, 437, 469, 470), (425, 424, 456, 457), (474, 473, 505, 506), (461, 460, 492, 493), (475, 474, 506, 507), (462, 461, 493, 494), (449, 448, 480, 481), (476, 475, 507, 508), (463, 462, 494, 495), (450, 449, 481, 482), (477, 476, 508, 509), (464, 463, 495, 496), (451, 450, 482, 483), (478, 477, 509, 510), (465, 464, 496, 497), (452, 451, 483, 484), (479, 478, 510, 511), (466, 465, 497, 498), (453, 452, 484, 485), (448, 479, 511, 480), (467, 466, 498, 499), (454, 453, 485, 486), (468, 467, 499, 500), (455, 454, 486, 487), (469, 468, 500, 501), (456, 455, 487, 488), (470, 469, 501, 502), (457, 456, 488, 489), (471, 470, 502, 503), (458, 457, 489, 490), (472, 471, 503, 504), (459, 458, 490, 491), (473, 472, 504, 505), (460, 459, 491, 492), (480, 511, 543, 512), (499, 498, 530, 531), (486, 485, 517, 518), (500, 499, 531, 532), (487, 486, 518, 519), (501, 500, 532, 533), (488, 487, 519, 520), (502, 501, 533, 534), (489, 488, 520, 521), (503, 502, 534, 535), (490, 489, 521, 522), (504, 503, 535, 536), (491, 490, 522, 523), (505, 504, 536, 537), (492, 491, 523, 524), (506, 505, 537, 538), (493, 492, 524, 525), (507, 506, 538, 539), (494, 493, 525, 526), (481, 480, 512, 513), (508, 507, 539, 540), (495, 494, 526, 527), (482, 481, 513, 514), (509, 508, 540, 541), (496, 495, 527, 528), (483, 482, 514, 515), (510, 509, 541, 542), (497, 496, 528, 529), (484, 483, 515, 516), (511, 510, 542, 543), (498, 497, 529, 530), (485, 484, 516, 517), (534, 533, 565, 566), (521, 520, 552, 553), (535, 534, 566, 567), (522, 521, 553, 554), (536, 535, 567, 568), (523, 522, 554, 555), (537, 536, 568, 569), (524, 523, 555, 556), (538, 537, 569, 570), (525, 524, 556, 557), (539, 538, 570, 571), (526, 525, 557, 558), (513, 512, 544, 545), (540, 539, 571, 572), (527, 526, 558, 559), (514, 513, 545, 546), (541, 540, 572, 573), (528, 527, 559, 560), (515, 514, 546, 547), (542, 541, 573, 574), (529, 528, 560, 561), (516, 515, 547, 548), (543, 542, 574, 575), (530, 529, 561, 562), (517, 516, 548, 549), (512, 543, 575, 544), (531, 530, 562, 563), (518, 517, 549, 550), (532, 531, 563, 564), (519, 518, 550, 551), (533, 532, 564, 565), (520, 519, 551, 552), (569, 568, 600, 601), (556, 555, 587, 588), (570, 569, 601, 602), (557, 556, 588, 589), (571, 570, 602, 603), (558, 557, 589, 590), (545, 544, 576, 577), (572, 571, 603, 604), (559, 558, 590, 591), (546, 545, 577, 578), (573, 572, 604, 605), (560, 559, 591, 592), (547, 546, 578, 579), (574, 573, 605, 606), (561, 560, 592, 593), (548, 547, 579, 580), (575, 574, 606, 607), (562, 561, 593, 594), (549, 548, 580, 581), (544, 575, 607, 576), (563, 562, 594, 595), (550, 549, 581, 582), (564, 563, 595, 596), (551, 550, 582, 583), (565, 564, 596, 597), (552, 551, 583, 584), (566, 565, 597, 598), (553, 552, 584, 585), (567, 566, 598, 599), (554, 553, 585, 586), (568, 567, 599, 600), (555, 554, 586, 587), (577, 576, 608, 609), (604, 603, 635, 636), (591, 590, 622, 623), (578, 577, 609, 610), (605, 604, 636, 637), (592, 591, 623, 624), (579, 578, 610, 611), (606, 605, 637, 638), (593, 592, 624, 625), (580, 579, 611, 612), (607, 606, 638, 639), (594, 593, 625, 626), (581, 580, 612, 613), (576, 607, 639, 608), (595, 594, 626, 627), (582, 581, 613, 614), (596, 595, 627, 628), (583, 582, 614, 615), (597, 596, 628, 629), (584, 583, 615, 616), (598, 597, 629, 630), (585, 584, 616, 617), (599, 598, 630, 631), (586, 585, 617, 618), (600, 599, 631, 632), (587, 586, 618, 619), (601, 600, 632, 633), (588, 587, 619, 620), (602, 601, 633, 634), (589, 588, 620, 621), (603, 602, 634, 635), (590, 589, 621, 622), (612, 611, 640), (639, 638, 640), (626, 625, 640), (613, 612, 640), (608, 639, 640), (627, 626, 640), (614, 613, 640), (628, 627, 640), (615, 614, 640), (629, 628, 640), (616, 615, 640), (630, 629, 640), (617, 616, 640), (631, 630, 640), (618, 617, 640), (632, 631, 640), (619, 618, 640), (633, 632, 640), (620, 619, 640), (634, 633, 640), (621, 620, 640), (635, 634, 640), (622, 621, 640), (609, 608, 640), (636, 635, 640), (623, 622, 640), (610, 609, 640), (637, 636, 640), (624, 623, 640), (611, 610, 640), (638, 637, 640), (625, 624, 640)])
me_cylinder.polygons.foreach_set('use_smooth', [True] * 640)
me_cylinder.use_remesh_preserve_volume = False
me_cylinder.use_remesh_preserve_attributes = False
me_cylinder.use_mirror_vertex_groups = False
me_cylinder.update()

# ---- objects
ob_cylinder = bpy.data.objects.new('Cylinder', me_cylinder)

# ---- transforms, parenting, visibility, modifiers, constraints
ob_cylinder.location = (0.0, 0.0, 0.0)
ob_cylinder.scale = (0.4938, 0.4938, 2.918)
ob_cylinder.lineart.crease_threshold = 0.0

# ---- collection membership
col_collection_1.objects.link(ob_cylinder)

# ---- scene / render settings (as saved in the file)
scene.frame_start = 1; scene.frame_end = 250; scene.frame_set(1)
scene.render.engine = 'BLENDER_EEVEE_NEXT'
scene.render.resolution_percentage = 50
scene.render.dither_intensity = 0.0
scene.cycles.use_denoising = False
scene.cycles.samples = 10
scene.cycles.sampling_pattern = 'TABULATED_SOBOL'
scene.cycles.light_sampling_threshold = 0.0
scene.cycles.use_adaptive_sampling = False
scene.cycles.use_light_tree = False
scene.cycles.blur_glossy = 0.0
scene.cycles.pixel_filter_type = 'GAUSSIAN'
scene.cycles.sample_clamp_indirect = 0.0
scene.view_settings.view_transform = 'Standard'
bpy.context.view_layer.update()

# ---- added for rendering (the .blend has no active camera and no usable light): camera, sun
cam_auto = bpy.data.cameras.new('AutoCamera')
cam_auto.lens = 50.0
cam_auto.sensor_width = 36.0
cam_auto.clip_end = 1000.0
ob_auto_camera = bpy.data.objects.new('AutoCamera', cam_auto)
scene.collection.objects.link(ob_auto_camera)
ob_auto_camera.location = (12.9764, -15.2804, 13.5655)
ob_auto_camera.rotation_euler = (1.09748, -7.21219e-08, 0.694738)
scene.camera = ob_auto_camera
light_auto_sun = bpy.data.lights.new('AutoSun', 'SUN')
light_auto_sun.energy = 3.0
light_auto_sun.angle = 0.0523599
ob_auto_sun = bpy.data.objects.new('AutoSun', light_auto_sun)
scene.collection.objects.link(ob_auto_sun)
ob_auto_sun.rotation_euler = (0.872665, 0.174533, 0.523599)
bpy.context.view_layer.update()
